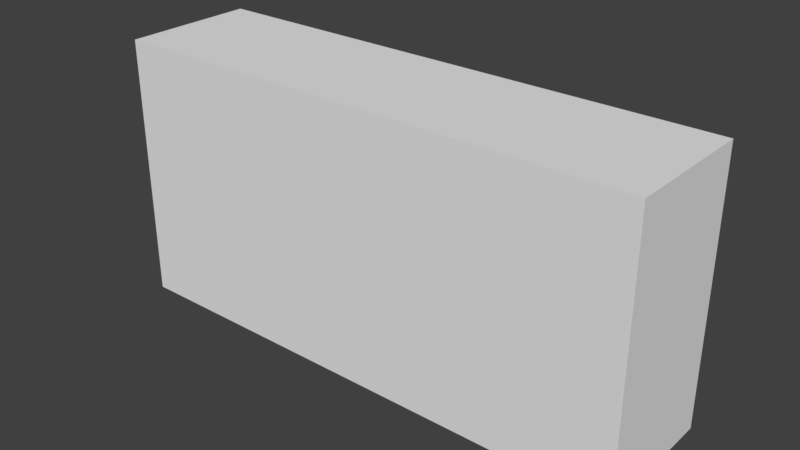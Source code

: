 # Source: platform3.blend  (saved by Blender 2.79.0; exported with 4.5.12 LTS)
import bpy
from mathutils import Matrix  # noqa: F401  (used for matrix-valued properties, if any)

bpy.ops.wm.read_factory_settings(use_empty=True)
scene = bpy.context.scene
scene.name = 'Scene'

# ---- collections
col_collection_1 = bpy.data.collections.new('Collection 1'); scene.collection.children.link(col_collection_1)

# ---- world
world_world = bpy.data.worlds.new('World'); scene.world = world_world
world_world.color = (0.05088, 0.05088, 0.05088)
world_world.use_sun_shadow = False
world_world.sun_shadow_jitter_overblur = 0.0
world_world.cycles.sampling_method = 'MANUAL'

# ---- meshes
me_cube_002 = bpy.data.meshes.new('Cube.002')
me_cube_002.from_pydata([(-1.0, -1.0, -1.0), (-1.0, -1.0, 1.0), (-1.0, 1.0, -1.0), (-1.0, 1.0, 1.0), (1.0, -1.0, -1.0), (1.0, -1.0, 1.0), (1.0, 1.0, -1.0), (1.0, 1.0, 1.0)], [], [(0, 1, 3, 2), (2, 3, 7, 6), (6, 7, 5, 4), (4, 5, 1, 0), (2, 6, 4, 0), (7, 3, 1, 5)])
me_cube_002.use_remesh_preserve_volume = False
me_cube_002.use_remesh_preserve_attributes = False
me_cube_002.use_mirror_vertex_groups = False
me_cube_002.update()

# ---- objects
ob_cube = bpy.data.objects.new('Cube', me_cube_002)

# ---- transforms, parenting, visibility, modifiers, constraints
ob_cube.location = (0.0, 0.0, 0.0)
ob_cube.scale = (1.0, 0.25, 0.5)
ob_cube.lineart.crease_threshold = 0.0

# ---- collection membership
col_collection_1.objects.link(ob_cube)

# ---- scene / render settings (as saved in the file)
scene.frame_start = 1; scene.frame_end = 250; scene.frame_set(1)
scene.render.engine = 'BLENDER_EEVEE_NEXT'
scene.render.resolution_percentage = 50
scene.render.dither_intensity = 0.0
scene.cycles.use_denoising = False
scene.cycles.samples = 128
scene.cycles.sampling_pattern = 'TABULATED_SOBOL'
scene.cycles.use_adaptive_sampling = False
scene.cycles.use_light_tree = False
scene.cycles.blur_glossy = 0.0
scene.cycles.sample_clamp_indirect = 0.0
scene.view_settings.view_transform = 'Standard'
bpy.context.view_layer.update()

# ---- added for rendering (the .blend has no active camera and no usable light): camera, sun
cam_auto = bpy.data.cameras.new('AutoCamera')
cam_auto.lens = 50.0
cam_auto.sensor_width = 36.0
cam_auto.clip_end = 1000.0
ob_auto_camera = bpy.data.objects.new('AutoCamera', cam_auto)
scene.collection.objects.link(ob_auto_camera)
ob_auto_camera.location = (2.11996, -2.54395, 1.69596)
ob_auto_camera.rotation_euler = (1.09748, -7.21219e-08, 0.694738)
scene.camera = ob_auto_camera
light_auto_sun = bpy.data.lights.new('AutoSun', 'SUN')
light_auto_sun.energy = 3.0
light_auto_sun.angle = 0.0523599
ob_auto_sun = bpy.data.objects.new('AutoSun', light_auto_sun)
scene.collection.objects.link(ob_auto_sun)
ob_auto_sun.rotation_euler = (0.872665, 0.174533, 0.523599)
bpy.context.view_layer.update()
